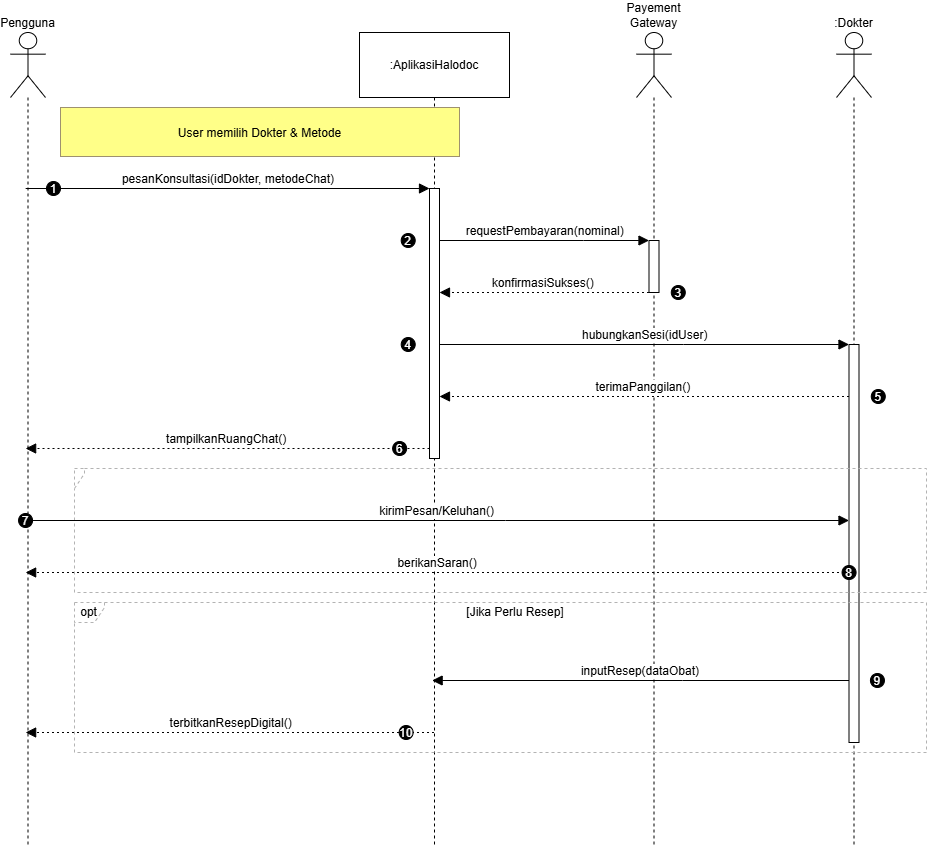

The diagram above was exported from draw.io. Its source (the exported page's mxGraphModel, read from the mxfile embedded in the PNG):
<mxGraphModel dx="1706" dy="-1211" grid="0" gridSize="10" guides="1" tooltips="1" connect="1" arrows="1" fold="1" page="0" pageScale="1" pageWidth="850" pageHeight="1100" math="0" shadow="0">
  <root>
    <mxCell id="0" />
    <mxCell id="1" parent="0" />
    <mxCell id="2" parent="1" style="shape=umlLifeline;perimeter=lifelinePerimeter;whiteSpace=wrap;container=1;dropTarget=0;collapsible=0;recursiveResize=0;outlineConnect=0;portConstraint=eastwest;newEdgeStyle={&quot;edgeStyle&quot;:&quot;elbowEdgeStyle&quot;,&quot;elbow&quot;:&quot;vertical&quot;,&quot;curved&quot;:0,&quot;rounded&quot;:0};participant=umlActor;verticalAlign=bottom;labelPosition=center;verticalLabelPosition=top;align=center;size=65;" value="Pengguna" vertex="1">
      <mxGeometry height="815" width="35" x="75" y="2462" as="geometry" />
    </mxCell>
    <mxCell id="3" parent="1" style="shape=umlLifeline;perimeter=lifelinePerimeter;whiteSpace=wrap;container=1;dropTarget=0;collapsible=0;recursiveResize=0;outlineConnect=0;portConstraint=eastwest;newEdgeStyle={&quot;edgeStyle&quot;:&quot;elbowEdgeStyle&quot;,&quot;elbow&quot;:&quot;vertical&quot;,&quot;curved&quot;:0,&quot;rounded&quot;:0};size=65;" value=":AplikasiHalodoc" vertex="1">
      <mxGeometry height="815" width="150" x="424" y="2462" as="geometry" />
    </mxCell>
    <mxCell id="4" parent="3" style="points=[];perimeter=orthogonalPerimeter;outlineConnect=0;targetShapes=umlLifeline;portConstraint=eastwest;newEdgeStyle={&quot;edgeStyle&quot;:&quot;elbowEdgeStyle&quot;,&quot;elbow&quot;:&quot;vertical&quot;,&quot;curved&quot;:0,&quot;rounded&quot;:0}" value="" vertex="1">
      <mxGeometry height="270" width="10" x="70" y="156" as="geometry" />
    </mxCell>
    <mxCell id="5" parent="1" style="shape=umlLifeline;perimeter=lifelinePerimeter;whiteSpace=wrap;container=1;dropTarget=0;collapsible=0;recursiveResize=0;outlineConnect=0;portConstraint=eastwest;newEdgeStyle={&quot;edgeStyle&quot;:&quot;elbowEdgeStyle&quot;,&quot;elbow&quot;:&quot;vertical&quot;,&quot;curved&quot;:0,&quot;rounded&quot;:0};participant=umlActor;verticalAlign=bottom;labelPosition=center;verticalLabelPosition=top;align=center;size=65;" value="Payement&#10;Gateway" vertex="1">
      <mxGeometry height="815" width="35" x="701" y="2462" as="geometry" />
    </mxCell>
    <mxCell id="6" parent="5" style="points=[];perimeter=orthogonalPerimeter;outlineConnect=0;targetShapes=umlLifeline;portConstraint=eastwest;newEdgeStyle={&quot;edgeStyle&quot;:&quot;elbowEdgeStyle&quot;,&quot;elbow&quot;:&quot;vertical&quot;,&quot;curved&quot;:0,&quot;rounded&quot;:0}" value="" vertex="1">
      <mxGeometry height="52" width="10" x="12.5" y="208" as="geometry" />
    </mxCell>
    <mxCell id="7" parent="1" style="shape=umlLifeline;perimeter=lifelinePerimeter;whiteSpace=wrap;container=1;dropTarget=0;collapsible=0;recursiveResize=0;outlineConnect=0;portConstraint=eastwest;newEdgeStyle={&quot;edgeStyle&quot;:&quot;elbowEdgeStyle&quot;,&quot;elbow&quot;:&quot;vertical&quot;,&quot;curved&quot;:0,&quot;rounded&quot;:0};participant=umlActor;verticalAlign=bottom;labelPosition=center;verticalLabelPosition=top;align=center;size=65;" value=":Dokter" vertex="1">
      <mxGeometry height="815" width="35" x="901" y="2462" as="geometry" />
    </mxCell>
    <mxCell id="8" parent="7" style="points=[];perimeter=orthogonalPerimeter;outlineConnect=0;targetShapes=umlLifeline;portConstraint=eastwest;newEdgeStyle={&quot;edgeStyle&quot;:&quot;elbowEdgeStyle&quot;,&quot;elbow&quot;:&quot;vertical&quot;,&quot;curved&quot;:0,&quot;rounded&quot;:0}" value="" vertex="1">
      <mxGeometry height="398" width="10" x="12.5" y="312" as="geometry" />
    </mxCell>
    <mxCell id="9" parent="1" style="shape=umlFrame;dashed=1;pointerEvents=0;dropTarget=0;strokeColor=#B3B3B3;height=20;width=0" value="" vertex="1">
      <mxGeometry height="124" width="852" x="139" y="2898" as="geometry" />
    </mxCell>
    <mxCell id="10" parent="9" style="text;strokeColor=none;fillColor=none;align=center;verticalAlign=middle;whiteSpace=wrap;" value="" vertex="1">
      <mxGeometry height="20" width="852" as="geometry" />
    </mxCell>
    <mxCell id="11" parent="1" style="shape=umlFrame;dashed=1;pointerEvents=0;dropTarget=0;strokeColor=#B3B3B3;height=20;width=30" value="opt" vertex="1">
      <mxGeometry height="150" width="852" x="139" y="3032" as="geometry" />
    </mxCell>
    <mxCell id="12" parent="11" style="text;strokeColor=none;fillColor=none;align=center;verticalAlign=middle;whiteSpace=wrap;" value="[Jika Perlu Resep]" vertex="1">
      <mxGeometry height="20" width="822" x="30" as="geometry" />
    </mxCell>
    <mxCell id="13" edge="1" parent="1" source="2" style="verticalAlign=bottom;edgeStyle=elbowEdgeStyle;elbow=vertical;curved=0;rounded=0;endArrow=block;fontSize=12;startSize=8;endSize=8;" target="4" value="pesanKonsultasi(idDokter, metodeChat)">
      <mxGeometry relative="1" as="geometry">
        <Array as="points">
          <mxPoint x="333" y="2618" />
        </Array>
      </mxGeometry>
    </mxCell>
    <mxCell id="14" parent="13" style="ellipse;aspect=fixed;fillColor=#000000;align=center;fontColor=#FFFFFF;" value="1" vertex="1">
      <mxGeometry height="14" relative="1" width="14" as="geometry">
        <mxPoint x="-182" y="-7" as="offset" />
      </mxGeometry>
    </mxCell>
    <mxCell id="15" edge="1" parent="1" source="4" style="verticalAlign=bottom;edgeStyle=elbowEdgeStyle;elbow=vertical;curved=0;rounded=0;endArrow=block;fontSize=12;startSize=8;endSize=8;" target="6" value="requestPembayaran(nominal)">
      <mxGeometry relative="1" as="geometry">
        <Array as="points">
          <mxPoint x="648" y="2670" />
        </Array>
      </mxGeometry>
    </mxCell>
    <mxCell id="16" parent="15" style="ellipse;aspect=fixed;fillColor=#000000;align=center;fontColor=#FFFFFF;" value="2" vertex="1">
      <mxGeometry height="14" relative="1" width="14" as="geometry">
        <mxPoint x="-144" y="-7" as="offset" />
      </mxGeometry>
    </mxCell>
    <mxCell id="17" edge="1" parent="1" source="6" style="verticalAlign=bottom;edgeStyle=elbowEdgeStyle;elbow=vertical;curved=0;rounded=0;dashed=1;dashPattern=2 3;endArrow=block;fontSize=12;startSize=8;endSize=8;" target="4" value="konfirmasiSukses()">
      <mxGeometry relative="1" as="geometry">
        <Array as="points">
          <mxPoint x="649" y="2722" />
        </Array>
      </mxGeometry>
    </mxCell>
    <mxCell id="18" parent="17" style="ellipse;aspect=fixed;fillColor=#000000;align=center;fontColor=#FFFFFF;" value="3" vertex="1">
      <mxGeometry height="14" relative="1" width="14" as="geometry">
        <mxPoint x="128" y="-7" as="offset" />
      </mxGeometry>
    </mxCell>
    <mxCell id="19" edge="1" parent="1" source="4" style="verticalAlign=bottom;edgeStyle=elbowEdgeStyle;elbow=vertical;curved=0;rounded=0;endArrow=block;fontSize=12;startSize=8;endSize=8;" target="8" value="hubungkanSesi(idUser)">
      <mxGeometry relative="1" as="geometry">
        <Array as="points">
          <mxPoint x="748" y="2774" />
        </Array>
      </mxGeometry>
    </mxCell>
    <mxCell id="20" parent="19" style="ellipse;aspect=fixed;fillColor=#000000;align=center;fontColor=#FFFFFF;" value="4" vertex="1">
      <mxGeometry height="14" relative="1" width="14" as="geometry">
        <mxPoint x="-244" y="-7" as="offset" />
      </mxGeometry>
    </mxCell>
    <mxCell id="21" edge="1" parent="1" source="8" style="verticalAlign=bottom;edgeStyle=elbowEdgeStyle;elbow=vertical;curved=0;rounded=0;dashed=1;dashPattern=2 3;endArrow=block;fontSize=12;startSize=8;endSize=8;" target="4" value="terimaPanggilan()">
      <mxGeometry relative="1" as="geometry">
        <Array as="points">
          <mxPoint x="749" y="2826" />
        </Array>
      </mxGeometry>
    </mxCell>
    <mxCell id="22" parent="21" style="ellipse;aspect=fixed;fillColor=#000000;align=center;fontColor=#FFFFFF;" value="5" vertex="1">
      <mxGeometry height="14" relative="1" width="14" as="geometry">
        <mxPoint x="228" y="-7" as="offset" />
      </mxGeometry>
    </mxCell>
    <mxCell id="23" edge="1" parent="1" source="4" style="verticalAlign=bottom;edgeStyle=elbowEdgeStyle;elbow=vertical;curved=0;rounded=0;dashed=1;dashPattern=2 3;endArrow=block;fontSize=12;startSize=8;endSize=8;" target="2" value="tampilkanRuangChat()">
      <mxGeometry relative="1" as="geometry">
        <Array as="points">
          <mxPoint x="334" y="2878" />
        </Array>
      </mxGeometry>
    </mxCell>
    <mxCell id="24" parent="23" style="ellipse;aspect=fixed;fillColor=#000000;align=center;fontColor=#FFFFFF;" value="6" vertex="1">
      <mxGeometry height="14" relative="1" width="14" as="geometry">
        <mxPoint x="166" y="-7" as="offset" />
      </mxGeometry>
    </mxCell>
    <mxCell id="25" edge="1" parent="1" source="2" style="verticalAlign=bottom;edgeStyle=elbowEdgeStyle;elbow=vertical;curved=0;rounded=0;endArrow=block;fontSize=12;startSize=8;endSize=8;" target="8" value="kirimPesan/Keluhan()">
      <mxGeometry relative="1" as="geometry">
        <Array as="points">
          <mxPoint x="570" y="2950" />
        </Array>
      </mxGeometry>
    </mxCell>
    <mxCell id="26" parent="25" style="ellipse;aspect=fixed;fillColor=#000000;align=center;fontColor=#FFFFFF;" value="7" vertex="1">
      <mxGeometry height="14" relative="1" width="14" as="geometry">
        <mxPoint x="-418.5" y="-7" as="offset" />
      </mxGeometry>
    </mxCell>
    <mxCell id="27" edge="1" parent="1" source="8" style="verticalAlign=bottom;edgeStyle=elbowEdgeStyle;elbow=vertical;curved=0;rounded=0;dashed=1;dashPattern=2 3;endArrow=block;fontSize=12;startSize=8;endSize=8;" target="2" value="berikanSaran()">
      <mxGeometry relative="1" as="geometry">
        <Array as="points">
          <mxPoint x="573" y="3002" />
        </Array>
      </mxGeometry>
    </mxCell>
    <mxCell id="28" parent="27" style="ellipse;aspect=fixed;fillColor=#000000;align=center;fontColor=#FFFFFF;" value="8" vertex="1">
      <mxGeometry height="14" relative="1" width="14" as="geometry">
        <mxPoint x="404.5" y="-7" as="offset" />
      </mxGeometry>
    </mxCell>
    <mxCell id="29" edge="1" parent="1" source="8" style="verticalAlign=bottom;edgeStyle=elbowEdgeStyle;elbow=vertical;curved=0;rounded=0;endArrow=block;fontSize=12;startSize=8;endSize=8;" target="3" value="inputResep(dataObat)">
      <mxGeometry relative="1" as="geometry">
        <Array as="points">
          <mxPoint x="747" y="3110" />
        </Array>
      </mxGeometry>
    </mxCell>
    <mxCell id="30" parent="29" style="ellipse;aspect=fixed;fillColor=#000000;align=center;fontColor=#FFFFFF;" value="9" vertex="1">
      <mxGeometry height="14" relative="1" width="14" as="geometry">
        <mxPoint x="230" y="-7" as="offset" />
      </mxGeometry>
    </mxCell>
    <mxCell id="31" edge="1" parent="1" source="3" style="verticalAlign=bottom;edgeStyle=elbowEdgeStyle;elbow=vertical;curved=0;rounded=0;dashed=1;dashPattern=2 3;endArrow=block;fontSize=12;startSize=8;endSize=8;" target="2" value="terbitkanResepDigital()">
      <mxGeometry relative="1" as="geometry">
        <Array as="points">
          <mxPoint x="336" y="3162" />
        </Array>
      </mxGeometry>
    </mxCell>
    <mxCell id="32" parent="31" style="ellipse;aspect=fixed;fillColor=#000000;align=center;fontColor=#FFFFFF;" value="10" vertex="1">
      <mxGeometry height="14" relative="1" width="14" as="geometry">
        <mxPoint x="168" y="-7" as="offset" />
      </mxGeometry>
    </mxCell>
    <mxCell id="33" parent="1" style="fillColor=#ffff88;strokeColor=#9E916F;" value="User memilih Dokter &amp; Metode" vertex="1">
      <mxGeometry height="49" width="399" x="125" y="2537" as="geometry" />
    </mxCell>
  </root>
</mxGraphModel>